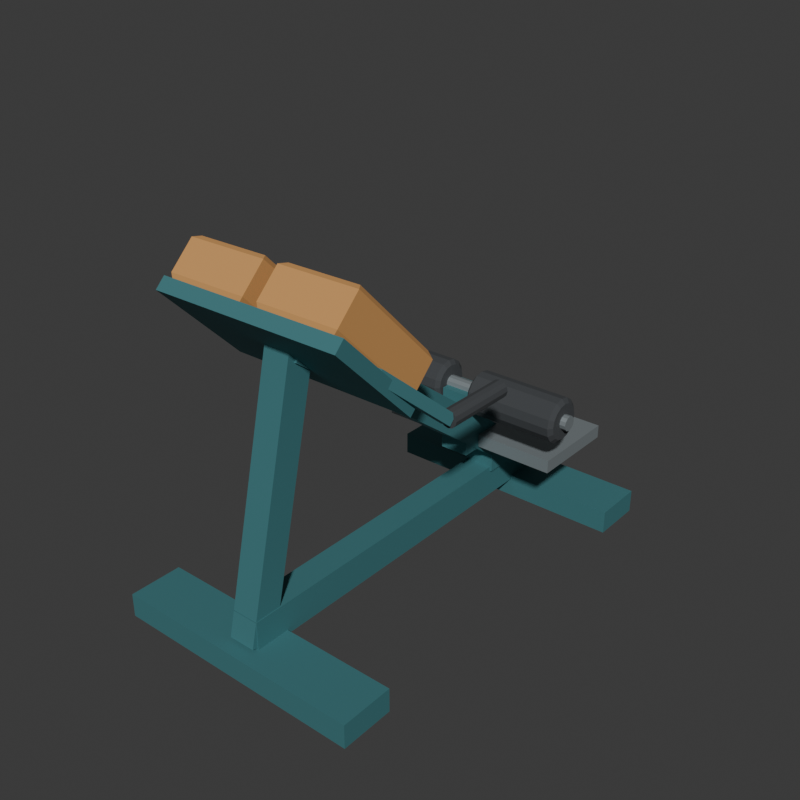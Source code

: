 # Source: source.blend  (saved by Blender 4.3.34; exported with 4.5.12 LTS)
import bpy
from mathutils import Matrix  # noqa: F401  (used for matrix-valued properties, if any)

bpy.ops.wm.read_factory_settings(use_empty=True)
scene = bpy.context.scene
scene.name = 'Scene'

# ---- collections
col_collection = bpy.data.collections.new('Collection'); scene.collection.children.link(col_collection)

# ---- materials (node trees are filled in below, after node groups)
mat_wholeframe_mutedteal = bpy.data.materials.new('WholeFrame_MutedTeal')
mat_wholeframe_mutedteal.diffuse_color = (0.065, 0.22, 0.24, 1.0)
mat_wholesplithippads_ochre = bpy.data.materials.new('WholeSplitHipPads_Ochre')
mat_wholesplithippads_ochre.diffuse_color = (0.62, 0.31, 0.1, 1.0)
mat_wholerollersandgrips_graphite = bpy.data.materials.new('WholeRollersAndGrips_Graphite')
mat_wholerollersandgrips_graphite.diffuse_color = (0.05, 0.055, 0.06, 1.0)
mat_wholeplatformandaxle_satinsteel = bpy.data.materials.new('WholePlatformAndAxle_SatinSteel')
mat_wholeplatformandaxle_satinsteel.diffuse_color = (0.37, 0.42, 0.44, 1.0)

# ---- material node trees
mat_wholeframe_mutedteal.use_nodes = True; mat_wholeframe_mutedteal.node_tree.nodes.clear()
_N = mat_wholeframe_mutedteal.node_tree.nodes; _L = mat_wholeframe_mutedteal.node_tree.links
n0 = _N.new('ShaderNodeBsdfPrincipled'); n0.name = 'Principled BSDF'; n0.location = (10, 300)
n0.inputs[0].default_value = (0.065, 0.22, 0.24, 1.0)
n0.inputs[1].default_value = 0.25
n0.inputs[2].default_value = 0.65
n1 = _N.new('ShaderNodeOutputMaterial'); n1.name = 'Material Output'; n1.location = (300, 300)
_L.new(n0.outputs[0], n1.inputs[0])
n1.is_active_output = True
mat_wholesplithippads_ochre.use_nodes = True; mat_wholesplithippads_ochre.node_tree.nodes.clear()
_N = mat_wholesplithippads_ochre.node_tree.nodes; _L = mat_wholesplithippads_ochre.node_tree.links
n0 = _N.new('ShaderNodeBsdfPrincipled'); n0.name = 'Principled BSDF'; n0.location = (10, 300)
n0.inputs[0].default_value = (0.62, 0.31, 0.1, 1.0)
n0.inputs[2].default_value = 0.87
n1 = _N.new('ShaderNodeOutputMaterial'); n1.name = 'Material Output'; n1.location = (300, 300)
_L.new(n0.outputs[0], n1.inputs[0])
n1.is_active_output = True
mat_wholerollersandgrips_graphite.use_nodes = True; mat_wholerollersandgrips_graphite.node_tree.nodes.clear()
_N = mat_wholerollersandgrips_graphite.node_tree.nodes; _L = mat_wholerollersandgrips_graphite.node_tree.links
n0 = _N.new('ShaderNodeBsdfPrincipled'); n0.name = 'Principled BSDF'; n0.location = (10, 300)
n0.inputs[0].default_value = (0.05, 0.055, 0.06, 1.0)
n0.inputs[2].default_value = 0.88
n1 = _N.new('ShaderNodeOutputMaterial'); n1.name = 'Material Output'; n1.location = (300, 300)
_L.new(n0.outputs[0], n1.inputs[0])
n1.is_active_output = True
mat_wholeplatformandaxle_satinsteel.use_nodes = True; mat_wholeplatformandaxle_satinsteel.node_tree.nodes.clear()
_N = mat_wholeplatformandaxle_satinsteel.node_tree.nodes; _L = mat_wholeplatformandaxle_satinsteel.node_tree.links
n0 = _N.new('ShaderNodeBsdfPrincipled'); n0.name = 'Principled BSDF'; n0.location = (10, 300)
n0.inputs[0].default_value = (0.37, 0.42, 0.44, 1.0)
n0.inputs[1].default_value = 0.6
n0.inputs[2].default_value = 0.48
n1 = _N.new('ShaderNodeOutputMaterial'); n1.name = 'Material Output'; n1.location = (300, 300)
_L.new(n0.outputs[0], n1.inputs[0])
n1.is_active_output = True

# ---- world
world_world = bpy.data.worlds.new('World'); scene.world = world_world
world_world.use_nodes = True; world_world.node_tree.nodes.clear()
_N = world_world.node_tree.nodes; _L = world_world.node_tree.links
n0 = _N.new('ShaderNodeOutputWorld'); n0.name = 'World Output'; n0.location = (300, 300)
n1 = _N.new('ShaderNodeBackground'); n1.name = 'Background'; n1.location = (10, 300)
n1.inputs[0].default_value = (0.05088, 0.05088, 0.05088, 1.0)
_L.new(n1.outputs[0], n0.inputs[0])
n0.is_active_output = True
world_world.color = (0.05088, 0.05088, 0.05088)
world_world.sun_shadow_jitter_overblur = 0.0

# ---- meshes
me_wholegroundfoottransverse_0mesh = bpy.data.meshes.new('WholeGroundFootTransverse_0Mesh')
me_wholegroundfoottransverse_0mesh.from_pydata([(-0.43, -0.74, 0.0), (0.43, -0.74, 0.0), (-0.43, -0.56, 0.0), (0.43, -0.56, 0.0), (-0.43, -0.74, 0.08), (0.43, -0.74, 0.08), (-0.43, -0.56, 0.08), (0.43, -0.56, 0.08)], [], [(0, 2, 3), (0, 3, 1), (4, 5, 7), (4, 7, 6), (0, 1, 5), (0, 5, 4), (2, 6, 7), (2, 7, 3), (0, 4, 6), (0, 6, 2), (1, 3, 7), (1, 7, 5)])
me_wholegroundfoottransverse_0mesh.materials.append(mat_wholeframe_mutedteal)
me_wholegroundfoottransverse_0mesh.materials.append(mat_wholesplithippads_ochre)
me_wholegroundfoottransverse_0mesh.materials.append(mat_wholerollersandgrips_graphite)
me_wholegroundfoottransverse_0mesh.materials.append(mat_wholeplatformandaxle_satinsteel)
me_wholegroundfoottransverse_0mesh.update()
me_wholegroundfoottransverse_1mesh = bpy.data.meshes.new('WholeGroundFootTransverse_1Mesh')
me_wholegroundfoottransverse_1mesh.from_pydata([(-0.43, 0.56, 0.0), (0.43, 0.56, 0.0), (-0.43, 0.74, 0.0), (0.43, 0.74, 0.0), (-0.43, 0.56, 0.08), (0.43, 0.56, 0.08), (-0.43, 0.74, 0.08), (0.43, 0.74, 0.08)], [], [(0, 2, 3), (0, 3, 1), (4, 5, 7), (4, 7, 6), (0, 1, 5), (0, 5, 4), (2, 6, 7), (2, 7, 3), (0, 4, 6), (0, 6, 2), (1, 3, 7), (1, 7, 5)])
me_wholegroundfoottransverse_1mesh.materials.append(mat_wholeframe_mutedteal)
me_wholegroundfoottransverse_1mesh.materials.append(mat_wholesplithippads_ochre)
me_wholegroundfoottransverse_1mesh.materials.append(mat_wholerollersandgrips_graphite)
me_wholegroundfoottransverse_1mesh.materials.append(mat_wholeplatformandaxle_satinsteel)
me_wholegroundfoottransverse_1mesh.update()
me_wholelowlongitudinaltiemesh = bpy.data.meshes.new('WholeLowLongitudinalTieMesh')
me_wholelowlongitudinaltiemesh.from_pydata([(-0.0475, -0.675, 0.065), (0.0475, -0.675, 0.065), (-0.0475, 0.675, 0.065), (0.0475, 0.675, 0.065), (-0.0475, -0.675, 0.175), (0.0475, -0.675, 0.175), (-0.0475, 0.675, 0.175), (0.0475, 0.675, 0.175)], [], [(0, 2, 3), (0, 3, 1), (4, 5, 7), (4, 7, 6), (0, 1, 5), (0, 5, 4), (2, 6, 7), (2, 7, 3), (0, 4, 6), (0, 6, 2), (1, 3, 7), (1, 7, 5)])
me_wholelowlongitudinaltiemesh.materials.append(mat_wholeframe_mutedteal)
me_wholelowlongitudinaltiemesh.materials.append(mat_wholesplithippads_ochre)
me_wholelowlongitudinaltiemesh.materials.append(mat_wholerollersandgrips_graphite)
me_wholelowlongitudinaltiemesh.materials.append(mat_wholeplatformandaxle_satinsteel)
me_wholelowlongitudinaltiemesh.update()
me_wholediagonalmainspinemesh = bpy.data.meshes.new('WholeDiagonalMainSpineMesh')
me_wholediagonalmainspinemesh.from_pydata([(0.0525, 0.5386, 0.1379), (0.0525, 0.6014, 0.2221), (-0.0525, 0.5386, 0.1379), (-0.0525, 0.6014, 0.2221), (0.0525, -0.4814, 0.8979), (0.0525, -0.4186, 0.9821), (-0.0525, -0.4814, 0.8979), (-0.0525, -0.4186, 0.9821)], [], [(0, 2, 3), (0, 3, 1), (4, 5, 7), (4, 7, 6), (0, 1, 5), (0, 5, 4), (2, 6, 7), (2, 7, 3), (0, 4, 6), (0, 6, 2), (1, 3, 7), (1, 7, 5)])
me_wholediagonalmainspinemesh.materials.append(mat_wholeframe_mutedteal)
me_wholediagonalmainspinemesh.materials.append(mat_wholesplithippads_ochre)
me_wholediagonalmainspinemesh.materials.append(mat_wholerollersandgrips_graphite)
me_wholediagonalmainspinemesh.materials.append(mat_wholeplatformandaxle_satinsteel)
me_wholediagonalmainspinemesh.update()
me_wholesteepfronttrianglestaymesh = bpy.data.meshes.new('WholeSteepFrontTriangleStayMesh')
me_wholesteepfronttrianglestaymesh.from_pydata([(0.045, -0.6938, 0.09019), (0.045, -0.6062, 0.06981), (-0.045, -0.6938, 0.09019), (-0.045, -0.6062, 0.06981), (0.045, -0.4938, 0.9502), (0.045, -0.4062, 0.9298), (-0.045, -0.4938, 0.9502), (-0.045, -0.4062, 0.9298)], [], [(0, 2, 3), (0, 3, 1), (4, 5, 7), (4, 7, 6), (0, 1, 5), (0, 5, 4), (2, 6, 7), (2, 7, 3), (0, 4, 6), (0, 6, 2), (1, 3, 7), (1, 7, 5)])
me_wholesteepfronttrianglestaymesh.materials.append(mat_wholeframe_mutedteal)
me_wholesteepfronttrianglestaymesh.materials.append(mat_wholesplithippads_ochre)
me_wholesteepfronttrianglestaymesh.materials.append(mat_wholerollersandgrips_graphite)
me_wholesteepfronttrianglestaymesh.materials.append(mat_wholeplatformandaxle_satinsteel)
me_wholesteepfronttrianglestaymesh.update()
me_wholeinclinedpadunderplatemesh = bpy.data.meshes.new('WholeInclinedPadUnderplateMesh')
me_wholeinclinedpadunderplatemesh.from_pydata([(-0.32, -0.6174, 1.048), (0.32, -0.6174, 1.048), (-0.32, -0.3416, 0.7726), (0.32, -0.3416, 0.7726), (-0.32, -0.5856, 1.08), (0.32, -0.5856, 1.08), (-0.32, -0.3098, 0.8044), (0.32, -0.3098, 0.8044)], [], [(0, 2, 3), (0, 3, 1), (4, 5, 7), (4, 7, 6), (0, 1, 5), (0, 5, 4), (2, 6, 7), (2, 7, 3), (0, 4, 6), (0, 6, 2), (1, 3, 7), (1, 7, 5)])
me_wholeinclinedpadunderplatemesh.materials.append(mat_wholeframe_mutedteal)
me_wholeinclinedpadunderplatemesh.materials.append(mat_wholesplithippads_ochre)
me_wholeinclinedpadunderplatemesh.materials.append(mat_wholerollersandgrips_graphite)
me_wholeinclinedpadunderplatemesh.materials.append(mat_wholeplatformandaxle_satinsteel)
me_wholeinclinedpadunderplatemesh.update()
me_wholelefthippadmesh = bpy.data.meshes.new('WholeLeftHipPadMesh')
me_wholelefthippadmesh.from_pydata([(-0.287, -0.5853, 1.076), (-0.033, -0.5853, 1.076), (-0.033, -0.3137, 0.8047), (-0.287, -0.3137, 0.8047), (-0.295, -0.5803, 1.093), (-0.025, -0.5803, 1.093), (-0.025, -0.2975, 0.8097), (-0.295, -0.2975, 0.8097), (-0.295, -0.5025, 1.17), (-0.025, -0.5025, 1.17), (-0.025, -0.2197, 0.8875), (-0.295, -0.2197, 0.8875), (-0.279, -0.4806, 1.17), (-0.041, -0.4806, 1.17), (-0.041, -0.2204, 0.9094), (-0.279, -0.2204, 0.9094)], [], [(3, 2, 1), (3, 1, 0), (12, 13, 14), (12, 14, 15), (0, 1, 5), (0, 5, 4), (1, 2, 6), (1, 6, 5), (2, 3, 7), (2, 7, 6), (3, 0, 4), (3, 4, 7), (4, 5, 9), (4, 9, 8), (5, 6, 10), (5, 10, 9), (6, 7, 11), (6, 11, 10), (7, 4, 8), (7, 8, 11), (8, 9, 13), (8, 13, 12), (9, 10, 14), (9, 14, 13), (10, 11, 15), (10, 15, 14), (11, 8, 12), (11, 12, 15)])
me_wholelefthippadmesh.polygons.foreach_set('material_index', [1, 1, 1, 1, 1, 1, 1, 1, 1, 1, 1, 1, 1, 1, 1, 1, 1, 1, 1, 1, 1, 1, 1, 1, 1, 1, 1, 1])
me_wholelefthippadmesh.materials.append(mat_wholeframe_mutedteal)
me_wholelefthippadmesh.materials.append(mat_wholesplithippads_ochre)
me_wholelefthippadmesh.materials.append(mat_wholerollersandgrips_graphite)
me_wholelefthippadmesh.materials.append(mat_wholeplatformandaxle_satinsteel)
me_wholelefthippadmesh.update()
me_wholerighthippadmesh = bpy.data.meshes.new('WholeRightHipPadMesh')
me_wholerighthippadmesh.from_pydata([(0.033, -0.5853, 1.076), (0.287, -0.5853, 1.076), (0.287, -0.3137, 0.8047), (0.033, -0.3137, 0.8047), (0.025, -0.5803, 1.093), (0.295, -0.5803, 1.093), (0.295, -0.2975, 0.8097), (0.025, -0.2975, 0.8097), (0.025, -0.5025, 1.17), (0.295, -0.5025, 1.17), (0.295, -0.2197, 0.8875), (0.025, -0.2197, 0.8875), (0.041, -0.4806, 1.17), (0.279, -0.4806, 1.17), (0.279, -0.2204, 0.9094), (0.041, -0.2204, 0.9094)], [], [(3, 2, 1), (3, 1, 0), (12, 13, 14), (12, 14, 15), (0, 1, 5), (0, 5, 4), (1, 2, 6), (1, 6, 5), (2, 3, 7), (2, 7, 6), (3, 0, 4), (3, 4, 7), (4, 5, 9), (4, 9, 8), (5, 6, 10), (5, 10, 9), (6, 7, 11), (6, 11, 10), (7, 4, 8), (7, 8, 11), (8, 9, 13), (8, 13, 12), (9, 10, 14), (9, 14, 13), (10, 11, 15), (10, 15, 14), (11, 8, 12), (11, 12, 15)])
me_wholerighthippadmesh.polygons.foreach_set('material_index', [1, 1, 1, 1, 1, 1, 1, 1, 1, 1, 1, 1, 1, 1, 1, 1, 1, 1, 1, 1, 1, 1, 1, 1, 1, 1, 1, 1])
me_wholerighthippadmesh.materials.append(mat_wholeframe_mutedteal)
me_wholerighthippadmesh.materials.append(mat_wholesplithippads_ochre)
me_wholerighthippadmesh.materials.append(mat_wholerollersandgrips_graphite)
me_wholerighthippadmesh.materials.append(mat_wholeplatformandaxle_satinsteel)
me_wholerighthippadmesh.update()
me_wholesidehandledrop_0mesh = bpy.data.meshes.new('WholeSideHandleDrop_0Mesh')
me_wholesidehandledrop_0mesh.from_pydata([(-0.2763, -0.4357, 0.9414), (-0.2763, -0.4594, 0.9143), (-0.3117, -0.4406, 0.9457), (-0.3117, -0.4643, 0.9186), (-0.3323, -0.2057, 0.7414), (-0.3323, -0.2294, 0.7143), (-0.3677, -0.2106, 0.7457), (-0.3677, -0.2343, 0.7186)], [], [(0, 2, 3), (0, 3, 1), (4, 5, 7), (4, 7, 6), (0, 1, 5), (0, 5, 4), (2, 6, 7), (2, 7, 3), (0, 4, 6), (0, 6, 2), (1, 3, 7), (1, 7, 5)])
me_wholesidehandledrop_0mesh.materials.append(mat_wholeframe_mutedteal)
me_wholesidehandledrop_0mesh.materials.append(mat_wholesplithippads_ochre)
me_wholesidehandledrop_0mesh.materials.append(mat_wholerollersandgrips_graphite)
me_wholesidehandledrop_0mesh.materials.append(mat_wholeplatformandaxle_satinsteel)
me_wholesidehandledrop_0mesh.update()
me_wholesidehandlegrip_0mesh = bpy.data.meshes.new('WholeSideHandleGrip_0Mesh')
me_wholesidehandlegrip_0mesh.from_pydata([(-0.322, -0.22, 0.73), (-0.3258, -0.22, 0.744), (-0.336, -0.22, 0.7542), (-0.35, -0.22, 0.758), (-0.364, -0.22, 0.7542), (-0.3742, -0.22, 0.744), (-0.378, -0.22, 0.73), (-0.3742, -0.22, 0.716), (-0.364, -0.22, 0.7058), (-0.35, -0.22, 0.702), (-0.336, -0.22, 0.7058), (-0.3258, -0.22, 0.716), (-0.322, 0.015, 0.73), (-0.3258, 0.015, 0.744), (-0.336, 0.015, 0.7542), (-0.35, 0.015, 0.758), (-0.364, 0.015, 0.7542), (-0.3742, 0.015, 0.744), (-0.378, 0.015, 0.73), (-0.3742, 0.015, 0.716), (-0.364, 0.015, 0.7058), (-0.35, 0.015, 0.702), (-0.336, 0.015, 0.7058), (-0.3258, 0.015, 0.716)], [], [(9, 10, 11), (8, 9, 11), (7, 8, 11), (6, 7, 11), (5, 6, 11), (4, 5, 11), (3, 4, 11), (2, 3, 11), (1, 2, 11), (0, 1, 11), (14, 13, 12), (15, 14, 12), (16, 15, 12), (17, 16, 12), (18, 17, 12), (19, 18, 12), (20, 19, 12), (21, 20, 12), (22, 21, 12), (23, 22, 12), (13, 1, 0), (12, 13, 0), (14, 2, 1), (13, 14, 1), (15, 3, 2), (14, 15, 2), (16, 4, 3), (15, 16, 3), (17, 5, 4), (16, 17, 4), (18, 6, 5), (17, 18, 5), (19, 7, 6), (18, 19, 6), (20, 8, 7), (19, 20, 7), (21, 9, 8), (20, 21, 8), (22, 10, 9), (21, 22, 9), (23, 11, 10), (22, 23, 10), (12, 0, 11), (23, 12, 11)])
me_wholesidehandlegrip_0mesh.polygons.foreach_set('material_index', [2, 2, 2, 2, 2, 2, 2, 2, 2, 2, 2, 2, 2, 2, 2, 2, 2, 2, 2, 2, 2, 2, 2, 2, 2, 2, 2, 2, 2, 2, 2, 2, 2, 2, 2, 2, 2, 2, 2, 2, 2, 2, 2, 2])
me_wholesidehandlegrip_0mesh.materials.append(mat_wholeframe_mutedteal)
me_wholesidehandlegrip_0mesh.materials.append(mat_wholesplithippads_ochre)
me_wholesidehandlegrip_0mesh.materials.append(mat_wholerollersandgrips_graphite)
me_wholesidehandlegrip_0mesh.materials.append(mat_wholeplatformandaxle_satinsteel)
me_wholesidehandlegrip_0mesh.update()
me_wholesidehandledrop_1mesh = bpy.data.meshes.new('WholeSideHandleDrop_1Mesh')
me_wholesidehandledrop_1mesh.from_pydata([(0.3117, -0.4406, 0.9457), (0.3117, -0.4643, 0.9186), (0.2763, -0.4357, 0.9414), (0.2763, -0.4594, 0.9143), (0.3677, -0.2106, 0.7457), (0.3677, -0.2343, 0.7186), (0.3323, -0.2057, 0.7414), (0.3323, -0.2294, 0.7143)], [], [(0, 2, 3), (0, 3, 1), (4, 5, 7), (4, 7, 6), (0, 1, 5), (0, 5, 4), (2, 6, 7), (2, 7, 3), (0, 4, 6), (0, 6, 2), (1, 3, 7), (1, 7, 5)])
me_wholesidehandledrop_1mesh.materials.append(mat_wholeframe_mutedteal)
me_wholesidehandledrop_1mesh.materials.append(mat_wholesplithippads_ochre)
me_wholesidehandledrop_1mesh.materials.append(mat_wholerollersandgrips_graphite)
me_wholesidehandledrop_1mesh.materials.append(mat_wholeplatformandaxle_satinsteel)
me_wholesidehandledrop_1mesh.update()
me_wholesidehandlegrip_1mesh = bpy.data.meshes.new('WholeSideHandleGrip_1Mesh')
me_wholesidehandlegrip_1mesh.from_pydata([(0.378, -0.22, 0.73), (0.3742, -0.22, 0.744), (0.364, -0.22, 0.7542), (0.35, -0.22, 0.758), (0.336, -0.22, 0.7542), (0.3258, -0.22, 0.744), (0.322, -0.22, 0.73), (0.3258, -0.22, 0.716), (0.336, -0.22, 0.7058), (0.35, -0.22, 0.702), (0.364, -0.22, 0.7058), (0.3742, -0.22, 0.716), (0.378, 0.015, 0.73), (0.3742, 0.015, 0.744), (0.364, 0.015, 0.7542), (0.35, 0.015, 0.758), (0.336, 0.015, 0.7542), (0.3258, 0.015, 0.744), (0.322, 0.015, 0.73), (0.3258, 0.015, 0.716), (0.336, 0.015, 0.7058), (0.35, 0.015, 0.702), (0.364, 0.015, 0.7058), (0.3742, 0.015, 0.716)], [], [(9, 10, 11), (8, 9, 11), (7, 8, 11), (6, 7, 11), (5, 6, 11), (4, 5, 11), (3, 4, 11), (2, 3, 11), (1, 2, 11), (0, 1, 11), (14, 13, 12), (15, 14, 12), (16, 15, 12), (17, 16, 12), (18, 17, 12), (19, 18, 12), (20, 19, 12), (21, 20, 12), (22, 21, 12), (23, 22, 12), (13, 1, 0), (12, 13, 0), (14, 2, 1), (13, 14, 1), (15, 3, 2), (14, 15, 2), (16, 4, 3), (15, 16, 3), (17, 5, 4), (16, 17, 4), (18, 6, 5), (17, 18, 5), (19, 7, 6), (18, 19, 6), (20, 8, 7), (19, 20, 7), (21, 9, 8), (20, 21, 8), (22, 10, 9), (21, 22, 9), (23, 11, 10), (22, 23, 10), (12, 0, 11), (23, 12, 11)])
me_wholesidehandlegrip_1mesh.polygons.foreach_set('material_index', [2, 2, 2, 2, 2, 2, 2, 2, 2, 2, 2, 2, 2, 2, 2, 2, 2, 2, 2, 2, 2, 2, 2, 2, 2, 2, 2, 2, 2, 2, 2, 2, 2, 2, 2, 2, 2, 2, 2, 2, 2, 2, 2, 2])
me_wholesidehandlegrip_1mesh.materials.append(mat_wholeframe_mutedteal)
me_wholesidehandlegrip_1mesh.materials.append(mat_wholesplithippads_ochre)
me_wholesidehandlegrip_1mesh.materials.append(mat_wholerollersandgrips_graphite)
me_wholesidehandlegrip_1mesh.materials.append(mat_wholeplatformandaxle_satinsteel)
me_wholesidehandlegrip_1mesh.update()
me_wholerearfootplatformpostmesh = bpy.data.meshes.new('WholeRearFootPlatformPostMesh')
me_wholerearfootplatformpostmesh.from_pydata([(-0.055, 0.425, 0.16), (0.055, 0.425, 0.16), (-0.055, 0.575, 0.16), (0.055, 0.575, 0.16), (-0.055, 0.425, 0.32), (0.055, 0.425, 0.32), (-0.055, 0.575, 0.32), (0.055, 0.575, 0.32)], [], [(0, 2, 3), (0, 3, 1), (4, 5, 7), (4, 7, 6), (0, 1, 5), (0, 5, 4), (2, 6, 7), (2, 7, 3), (0, 4, 6), (0, 6, 2), (1, 3, 7), (1, 7, 5)])
me_wholerearfootplatformpostmesh.materials.append(mat_wholeframe_mutedteal)
me_wholerearfootplatformpostmesh.materials.append(mat_wholesplithippads_ochre)
me_wholerearfootplatformpostmesh.materials.append(mat_wholerollersandgrips_graphite)
me_wholerearfootplatformpostmesh.materials.append(mat_wholeplatformandaxle_satinsteel)
me_wholerearfootplatformpostmesh.update()
me_wholerearfootplatformmesh = bpy.data.meshes.new('WholeRearFootPlatformMesh')
me_wholerearfootplatformmesh.from_pydata([(-0.325, 0.345, 0.2925), (0.325, 0.345, 0.2925), (-0.325, 0.655, 0.2925), (0.325, 0.655, 0.2925), (-0.325, 0.345, 0.3375), (0.325, 0.345, 0.3375), (-0.325, 0.655, 0.3375), (0.325, 0.655, 0.3375)], [], [(0, 2, 3), (0, 3, 1), (4, 5, 7), (4, 7, 6), (0, 1, 5), (0, 5, 4), (2, 6, 7), (2, 7, 3), (0, 4, 6), (0, 6, 2), (1, 3, 7), (1, 7, 5)])
me_wholerearfootplatformmesh.polygons.foreach_set('material_index', [3, 3, 3, 3, 3, 3, 3, 3, 3, 3, 3, 3])
me_wholerearfootplatformmesh.materials.append(mat_wholeframe_mutedteal)
me_wholerearfootplatformmesh.materials.append(mat_wholesplithippads_ochre)
me_wholerearfootplatformmesh.materials.append(mat_wholerollersandgrips_graphite)
me_wholerearfootplatformmesh.materials.append(mat_wholeplatformandaxle_satinsteel)
me_wholerearfootplatformmesh.update()
me_wholeraisedrollerpostmesh = bpy.data.meshes.new('WholeRaisedRollerPostMesh')
me_wholeraisedrollerpostmesh.from_pydata([(-0.05, 0.28, 0.285), (0.05, 0.28, 0.285), (-0.05, 0.38, 0.285), (0.05, 0.38, 0.285), (-0.05, 0.28, 0.505), (0.05, 0.28, 0.505), (-0.05, 0.38, 0.505), (0.05, 0.38, 0.505)], [], [(0, 2, 3), (0, 3, 1), (4, 5, 7), (4, 7, 6), (0, 1, 5), (0, 5, 4), (2, 6, 7), (2, 7, 3), (0, 4, 6), (0, 6, 2), (1, 3, 7), (1, 7, 5)])
me_wholeraisedrollerpostmesh.materials.append(mat_wholeframe_mutedteal)
me_wholeraisedrollerpostmesh.materials.append(mat_wholesplithippads_ochre)
me_wholeraisedrollerpostmesh.materials.append(mat_wholerollersandgrips_graphite)
me_wholeraisedrollerpostmesh.materials.append(mat_wholeplatformandaxle_satinsteel)
me_wholeraisedrollerpostmesh.update()
me_wholecontinuousrearrolleraxlemesh = bpy.data.meshes.new('WholeContinuousRearRollerAxleMesh')
me_wholecontinuousrearrolleraxlemesh.from_pydata([(-0.4, 0.355, 0.505), (-0.4, 0.3517, 0.5175), (-0.4, 0.3425, 0.5267), (-0.4, 0.33, 0.53), (-0.4, 0.3175, 0.5267), (-0.4, 0.3083, 0.5175), (-0.4, 0.305, 0.505), (-0.4, 0.3083, 0.4925), (-0.4, 0.3175, 0.4833), (-0.4, 0.33, 0.48), (-0.4, 0.3425, 0.4833), (-0.4, 0.3517, 0.4925), (0.4, 0.355, 0.505), (0.4, 0.3517, 0.5175), (0.4, 0.3425, 0.5267), (0.4, 0.33, 0.53), (0.4, 0.3175, 0.5267), (0.4, 0.3083, 0.5175), (0.4, 0.305, 0.505), (0.4, 0.3083, 0.4925), (0.4, 0.3175, 0.4833), (0.4, 0.33, 0.48), (0.4, 0.3425, 0.4833), (0.4, 0.3517, 0.4925)], [], [(11, 10, 9), (11, 9, 8), (11, 8, 7), (11, 7, 6), (11, 6, 5), (11, 5, 4), (11, 4, 3), (11, 3, 2), (11, 2, 1), (11, 1, 0), (12, 13, 14), (12, 14, 15), (12, 15, 16), (12, 16, 17), (12, 17, 18), (12, 18, 19), (12, 19, 20), (12, 20, 21), (12, 21, 22), (12, 22, 23), (0, 1, 13), (0, 13, 12), (1, 2, 14), (1, 14, 13), (2, 3, 15), (2, 15, 14), (3, 4, 16), (3, 16, 15), (4, 5, 17), (4, 17, 16), (5, 6, 18), (5, 18, 17), (6, 7, 19), (6, 19, 18), (7, 8, 20), (7, 20, 19), (8, 9, 21), (8, 21, 20), (9, 10, 22), (9, 22, 21), (10, 11, 23), (10, 23, 22), (11, 0, 12), (11, 12, 23)])
me_wholecontinuousrearrolleraxlemesh.polygons.foreach_set('material_index', [3, 3, 3, 3, 3, 3, 3, 3, 3, 3, 3, 3, 3, 3, 3, 3, 3, 3, 3, 3, 3, 3, 3, 3, 3, 3, 3, 3, 3, 3, 3, 3, 3, 3, 3, 3, 3, 3, 3, 3, 3, 3, 3, 3])
me_wholecontinuousrearrolleraxlemesh.materials.append(mat_wholeframe_mutedteal)
me_wholecontinuousrearrolleraxlemesh.materials.append(mat_wholesplithippads_ochre)
me_wholecontinuousrearrolleraxlemesh.materials.append(mat_wholerollersandgrips_graphite)
me_wholecontinuousrearrolleraxlemesh.materials.append(mat_wholeplatformandaxle_satinsteel)
me_wholecontinuousrearrolleraxlemesh.update()
me_wholerearroller_0mesh = bpy.data.meshes.new('WholeRearRoller_0Mesh')
me_wholerearroller_0mesh.from_pydata([(-0.38, 0.33, 0.505), (-0.38, 0.39, 0.505), (-0.38, 0.3854, 0.528), (-0.38, 0.3724, 0.5474), (-0.38, 0.353, 0.5604), (-0.38, 0.33, 0.565), (-0.38, 0.307, 0.5604), (-0.38, 0.2876, 0.5474), (-0.38, 0.2746, 0.528), (-0.38, 0.27, 0.505), (-0.38, 0.2746, 0.482), (-0.38, 0.2876, 0.4626), (-0.38, 0.307, 0.4496), (-0.38, 0.33, 0.445), (-0.38, 0.353, 0.4496), (-0.38, 0.3724, 0.4626), (-0.38, 0.3854, 0.482), (-0.368, 0.405, 0.505), (-0.368, 0.3993, 0.5337), (-0.368, 0.383, 0.558), (-0.368, 0.3587, 0.5743), (-0.368, 0.33, 0.58), (-0.368, 0.3013, 0.5743), (-0.368, 0.277, 0.558), (-0.368, 0.2607, 0.5337), (-0.368, 0.255, 0.505), (-0.368, 0.2607, 0.4763), (-0.368, 0.277, 0.452), (-0.368, 0.3013, 0.4357), (-0.368, 0.33, 0.43), (-0.368, 0.3587, 0.4357), (-0.368, 0.383, 0.452), (-0.368, 0.3993, 0.4763), (-0.067, 0.405, 0.505), (-0.067, 0.3993, 0.5337), (-0.067, 0.383, 0.558), (-0.067, 0.3587, 0.5743), (-0.067, 0.33, 0.58), (-0.067, 0.3013, 0.5743), (-0.067, 0.277, 0.558), (-0.067, 0.2607, 0.5337), (-0.067, 0.255, 0.505), (-0.067, 0.2607, 0.4763), (-0.067, 0.277, 0.452), (-0.067, 0.3013, 0.4357), (-0.067, 0.33, 0.43), (-0.067, 0.3587, 0.4357), (-0.067, 0.383, 0.452), (-0.067, 0.3993, 0.4763), (-0.055, 0.39, 0.505), (-0.055, 0.3854, 0.528), (-0.055, 0.3724, 0.5474), (-0.055, 0.353, 0.5604), (-0.055, 0.33, 0.565), (-0.055, 0.307, 0.5604), (-0.055, 0.2876, 0.5474), (-0.055, 0.2746, 0.528), (-0.055, 0.27, 0.505), (-0.055, 0.2746, 0.482), (-0.055, 0.2876, 0.4626), (-0.055, 0.307, 0.4496), (-0.055, 0.33, 0.445), (-0.055, 0.353, 0.4496), (-0.055, 0.3724, 0.4626), (-0.055, 0.3854, 0.482), (-0.055, 0.33, 0.505)], [], [(0, 2, 1), (0, 3, 2), (0, 4, 3), (0, 5, 4), (0, 6, 5), (0, 7, 6), (0, 8, 7), (0, 9, 8), (0, 10, 9), (0, 11, 10), (0, 12, 11), (0, 13, 12), (0, 14, 13), (0, 15, 14), (0, 16, 15), (0, 1, 16), (1, 2, 18), (1, 18, 17), (2, 3, 19), (2, 19, 18), (3, 4, 20), (3, 20, 19), (4, 5, 21), (4, 21, 20), (5, 6, 22), (5, 22, 21), (6, 7, 23), (6, 23, 22), (7, 8, 24), (7, 24, 23), (8, 9, 25), (8, 25, 24), (9, 10, 26), (9, 26, 25), (10, 11, 27), (10, 27, 26), (11, 12, 28), (11, 28, 27), (12, 13, 29), (12, 29, 28), (13, 14, 30), (13, 30, 29), (14, 15, 31), (14, 31, 30), (15, 16, 32), (15, 32, 31), (16, 1, 17), (16, 17, 32), (17, 18, 34), (17, 34, 33), (18, 19, 35), (18, 35, 34), (19, 20, 36), (19, 36, 35), (20, 21, 37), (20, 37, 36), (21, 22, 38), (21, 38, 37), (22, 23, 39), (22, 39, 38), (23, 24, 40), (23, 40, 39), (24, 25, 41), (24, 41, 40), (25, 26, 42), (25, 42, 41), (26, 27, 43), (26, 43, 42), (27, 28, 44), (27, 44, 43), (28, 29, 45), (28, 45, 44), (29, 30, 46), (29, 46, 45), (30, 31, 47), (30, 47, 46), (31, 32, 48), (31, 48, 47), (32, 17, 33), (32, 33, 48), (33, 34, 50), (33, 50, 49), (34, 35, 51), (34, 51, 50), (35, 36, 52), (35, 52, 51), (36, 37, 53), (36, 53, 52), (37, 38, 54), (37, 54, 53), (38, 39, 55), (38, 55, 54), (39, 40, 56), (39, 56, 55), (40, 41, 57), (40, 57, 56), (41, 42, 58), (41, 58, 57), (42, 43, 59), (42, 59, 58), (43, 44, 60), (43, 60, 59), (44, 45, 61), (44, 61, 60), (45, 46, 62), (45, 62, 61), (46, 47, 63), (46, 63, 62), (47, 48, 64), (47, 64, 63), (48, 33, 49), (48, 49, 64), (49, 50, 65), (50, 51, 65), (51, 52, 65), (52, 53, 65), (53, 54, 65), (54, 55, 65), (55, 56, 65), (56, 57, 65), (57, 58, 65), (58, 59, 65), (59, 60, 65), (60, 61, 65), (61, 62, 65), (62, 63, 65), (63, 64, 65), (64, 49, 65)])
me_wholerearroller_0mesh.polygons.foreach_set('material_index', [2, 2, 2, 2, 2, 2, 2, 2, 2, 2, 2, 2, 2, 2, 2, 2, 2, 2, 2, 2, 2, 2, 2, 2, 2, 2, 2, 2, 2, 2, 2, 2, 2, 2, 2, 2, 2, 2, 2, 2, 2, 2, 2, 2, 2, 2, 2, 2, 2, 2, 2, 2, 2, 2, 2, 2, 2, 2, 2, 2, 2, 2, 2, 2, 2, 2, 2, 2, 2, 2, 2, 2, 2, 2, 2, 2, 2, 2, 2, 2, 2, 2, 2, 2, 2, 2, 2, 2, 2, 2, 2, 2, 2, 2, 2, 2, 2, 2, 2, 2, 2, 2, 2, 2, 2, 2, 2, 2, 2, 2, 2, 2, 2, 2, 2, 2, 2, 2, 2, 2, 2, 2, 2, 2, 2, 2, 2, 2])
me_wholerearroller_0mesh.materials.append(mat_wholeframe_mutedteal)
me_wholerearroller_0mesh.materials.append(mat_wholesplithippads_ochre)
me_wholerearroller_0mesh.materials.append(mat_wholerollersandgrips_graphite)
me_wholerearroller_0mesh.materials.append(mat_wholeplatformandaxle_satinsteel)
me_wholerearroller_0mesh.update()
me_wholerearroller_1mesh = bpy.data.meshes.new('WholeRearRoller_1Mesh')
me_wholerearroller_1mesh.from_pydata([(0.055, 0.33, 0.505), (0.055, 0.39, 0.505), (0.055, 0.3854, 0.528), (0.055, 0.3724, 0.5474), (0.055, 0.353, 0.5604), (0.055, 0.33, 0.565), (0.055, 0.307, 0.5604), (0.055, 0.2876, 0.5474), (0.055, 0.2746, 0.528), (0.055, 0.27, 0.505), (0.055, 0.2746, 0.482), (0.055, 0.2876, 0.4626), (0.055, 0.307, 0.4496), (0.055, 0.33, 0.445), (0.055, 0.353, 0.4496), (0.055, 0.3724, 0.4626), (0.055, 0.3854, 0.482), (0.067, 0.405, 0.505), (0.067, 0.3993, 0.5337), (0.067, 0.383, 0.558), (0.067, 0.3587, 0.5743), (0.067, 0.33, 0.58), (0.067, 0.3013, 0.5743), (0.067, 0.277, 0.558), (0.067, 0.2607, 0.5337), (0.067, 0.255, 0.505), (0.067, 0.2607, 0.4763), (0.067, 0.277, 0.452), (0.067, 0.3013, 0.4357), (0.067, 0.33, 0.43), (0.067, 0.3587, 0.4357), (0.067, 0.383, 0.452), (0.067, 0.3993, 0.4763), (0.368, 0.405, 0.505), (0.368, 0.3993, 0.5337), (0.368, 0.383, 0.558), (0.368, 0.3587, 0.5743), (0.368, 0.33, 0.58), (0.368, 0.3013, 0.5743), (0.368, 0.277, 0.558), (0.368, 0.2607, 0.5337), (0.368, 0.255, 0.505), (0.368, 0.2607, 0.4763), (0.368, 0.277, 0.452), (0.368, 0.3013, 0.4357), (0.368, 0.33, 0.43), (0.368, 0.3587, 0.4357), (0.368, 0.383, 0.452), (0.368, 0.3993, 0.4763), (0.38, 0.39, 0.505), (0.38, 0.3854, 0.528), (0.38, 0.3724, 0.5474), (0.38, 0.353, 0.5604), (0.38, 0.33, 0.565), (0.38, 0.307, 0.5604), (0.38, 0.2876, 0.5474), (0.38, 0.2746, 0.528), (0.38, 0.27, 0.505), (0.38, 0.2746, 0.482), (0.38, 0.2876, 0.4626), (0.38, 0.307, 0.4496), (0.38, 0.33, 0.445), (0.38, 0.353, 0.4496), (0.38, 0.3724, 0.4626), (0.38, 0.3854, 0.482), (0.38, 0.33, 0.505)], [], [(0, 2, 1), (0, 3, 2), (0, 4, 3), (0, 5, 4), (0, 6, 5), (0, 7, 6), (0, 8, 7), (0, 9, 8), (0, 10, 9), (0, 11, 10), (0, 12, 11), (0, 13, 12), (0, 14, 13), (0, 15, 14), (0, 16, 15), (0, 1, 16), (1, 2, 18), (1, 18, 17), (2, 3, 19), (2, 19, 18), (3, 4, 20), (3, 20, 19), (4, 5, 21), (4, 21, 20), (5, 6, 22), (5, 22, 21), (6, 7, 23), (6, 23, 22), (7, 8, 24), (7, 24, 23), (8, 9, 25), (8, 25, 24), (9, 10, 26), (9, 26, 25), (10, 11, 27), (10, 27, 26), (11, 12, 28), (11, 28, 27), (12, 13, 29), (12, 29, 28), (13, 14, 30), (13, 30, 29), (14, 15, 31), (14, 31, 30), (15, 16, 32), (15, 32, 31), (16, 1, 17), (16, 17, 32), (17, 18, 34), (17, 34, 33), (18, 19, 35), (18, 35, 34), (19, 20, 36), (19, 36, 35), (20, 21, 37), (20, 37, 36), (21, 22, 38), (21, 38, 37), (22, 23, 39), (22, 39, 38), (23, 24, 40), (23, 40, 39), (24, 25, 41), (24, 41, 40), (25, 26, 42), (25, 42, 41), (26, 27, 43), (26, 43, 42), (27, 28, 44), (27, 44, 43), (28, 29, 45), (28, 45, 44), (29, 30, 46), (29, 46, 45), (30, 31, 47), (30, 47, 46), (31, 32, 48), (31, 48, 47), (32, 17, 33), (32, 33, 48), (33, 34, 50), (33, 50, 49), (34, 35, 51), (34, 51, 50), (35, 36, 52), (35, 52, 51), (36, 37, 53), (36, 53, 52), (37, 38, 54), (37, 54, 53), (38, 39, 55), (38, 55, 54), (39, 40, 56), (39, 56, 55), (40, 41, 57), (40, 57, 56), (41, 42, 58), (41, 58, 57), (42, 43, 59), (42, 59, 58), (43, 44, 60), (43, 60, 59), (44, 45, 61), (44, 61, 60), (45, 46, 62), (45, 62, 61), (46, 47, 63), (46, 63, 62), (47, 48, 64), (47, 64, 63), (48, 33, 49), (48, 49, 64), (49, 50, 65), (50, 51, 65), (51, 52, 65), (52, 53, 65), (53, 54, 65), (54, 55, 65), (55, 56, 65), (56, 57, 65), (57, 58, 65), (58, 59, 65), (59, 60, 65), (60, 61, 65), (61, 62, 65), (62, 63, 65), (63, 64, 65), (64, 49, 65)])
me_wholerearroller_1mesh.polygons.foreach_set('material_index', [2, 2, 2, 2, 2, 2, 2, 2, 2, 2, 2, 2, 2, 2, 2, 2, 2, 2, 2, 2, 2, 2, 2, 2, 2, 2, 2, 2, 2, 2, 2, 2, 2, 2, 2, 2, 2, 2, 2, 2, 2, 2, 2, 2, 2, 2, 2, 2, 2, 2, 2, 2, 2, 2, 2, 2, 2, 2, 2, 2, 2, 2, 2, 2, 2, 2, 2, 2, 2, 2, 2, 2, 2, 2, 2, 2, 2, 2, 2, 2, 2, 2, 2, 2, 2, 2, 2, 2, 2, 2, 2, 2, 2, 2, 2, 2, 2, 2, 2, 2, 2, 2, 2, 2, 2, 2, 2, 2, 2, 2, 2, 2, 2, 2, 2, 2, 2, 2, 2, 2, 2, 2, 2, 2, 2, 2, 2, 2])
me_wholerearroller_1mesh.materials.append(mat_wholeframe_mutedteal)
me_wholerearroller_1mesh.materials.append(mat_wholesplithippads_ochre)
me_wholerearroller_1mesh.materials.append(mat_wholerollersandgrips_graphite)
me_wholerearroller_1mesh.materials.append(mat_wholeplatformandaxle_satinsteel)
me_wholerearroller_1mesh.update()

# ---- objects
ob_wholegroundfoottransverse_0 = bpy.data.objects.new('WholeGroundFootTransverse_0', me_wholegroundfoottransverse_0mesh)
ob_wholegroundfoottransverse_1 = bpy.data.objects.new('WholeGroundFootTransverse_1', me_wholegroundfoottransverse_1mesh)
ob_wholelowlongitudinaltie = bpy.data.objects.new('WholeLowLongitudinalTie', me_wholelowlongitudinaltiemesh)
ob_wholediagonalmainspine = bpy.data.objects.new('WholeDiagonalMainSpine', me_wholediagonalmainspinemesh)
ob_wholesteepfronttrianglestay = bpy.data.objects.new('WholeSteepFrontTriangleStay', me_wholesteepfronttrianglestaymesh)
ob_wholeinclinedpadunderplate = bpy.data.objects.new('WholeInclinedPadUnderplate', me_wholeinclinedpadunderplatemesh)
ob_wholelefthippad = bpy.data.objects.new('WholeLeftHipPad', me_wholelefthippadmesh)
ob_wholerighthippad = bpy.data.objects.new('WholeRightHipPad', me_wholerighthippadmesh)
ob_wholesidehandledrop_0 = bpy.data.objects.new('WholeSideHandleDrop_0', me_wholesidehandledrop_0mesh)
ob_wholesidehandlegrip_0 = bpy.data.objects.new('WholeSideHandleGrip_0', me_wholesidehandlegrip_0mesh)
ob_wholesidehandledrop_1 = bpy.data.objects.new('WholeSideHandleDrop_1', me_wholesidehandledrop_1mesh)
ob_wholesidehandlegrip_1 = bpy.data.objects.new('WholeSideHandleGrip_1', me_wholesidehandlegrip_1mesh)
ob_wholerearfootplatformpost = bpy.data.objects.new('WholeRearFootPlatformPost', me_wholerearfootplatformpostmesh)
ob_wholerearfootplatform = bpy.data.objects.new('WholeRearFootPlatform', me_wholerearfootplatformmesh)
ob_wholeraisedrollerpost = bpy.data.objects.new('WholeRaisedRollerPost', me_wholeraisedrollerpostmesh)
ob_wholecontinuousrearrolleraxle = bpy.data.objects.new('WholeContinuousRearRollerAxle', me_wholecontinuousrearrolleraxlemesh)
ob_wholerearroller_0 = bpy.data.objects.new('WholeRearRoller_0', me_wholerearroller_0mesh)
ob_wholerearroller_1 = bpy.data.objects.new('WholeRearRoller_1', me_wholerearroller_1mesh)

# ---- transforms, parenting, visibility, modifiers, constraints
ob_wholegroundfoottransverse_0.location = (0.0, 0.0, 0.0)
ob_wholegroundfoottransverse_1.location = (0.0, 0.0, 0.0)
ob_wholelowlongitudinaltie.location = (0.0, 0.0, 0.0)
ob_wholediagonalmainspine.location = (0.0, 0.0, 0.0)
ob_wholesteepfronttrianglestay.location = (0.0, 0.0, 0.0)
ob_wholeinclinedpadunderplate.location = (0.0, 0.0, 0.0)
ob_wholelefthippad.location = (0.0, 0.0, 0.0)
ob_wholerighthippad.location = (0.0, 0.0, 0.0)
ob_wholesidehandledrop_0.location = (0.0, 0.0, 0.0)
ob_wholesidehandlegrip_0.location = (0.0, 0.0, 0.0)
ob_wholesidehandledrop_1.location = (0.0, 0.0, 0.0)
ob_wholesidehandlegrip_1.location = (0.0, 0.0, 0.0)
ob_wholerearfootplatformpost.location = (0.0, 0.0, 0.0)
ob_wholerearfootplatform.location = (0.0, 0.0, 0.0)
ob_wholeraisedrollerpost.location = (0.0, 0.0, 0.0)
ob_wholecontinuousrearrolleraxle.location = (0.0, 0.0, 0.0)
ob_wholerearroller_0.location = (0.0, 0.0, 0.0)
ob_wholerearroller_1.location = (0.0, 0.0, 0.0)

# ---- collection membership
scene.collection.objects.link(ob_wholegroundfoottransverse_0)
scene.collection.objects.link(ob_wholegroundfoottransverse_1)
scene.collection.objects.link(ob_wholelowlongitudinaltie)
scene.collection.objects.link(ob_wholediagonalmainspine)
scene.collection.objects.link(ob_wholesteepfronttrianglestay)
scene.collection.objects.link(ob_wholeinclinedpadunderplate)
scene.collection.objects.link(ob_wholelefthippad)
scene.collection.objects.link(ob_wholerighthippad)
scene.collection.objects.link(ob_wholesidehandledrop_0)
scene.collection.objects.link(ob_wholesidehandlegrip_0)
scene.collection.objects.link(ob_wholesidehandledrop_1)
scene.collection.objects.link(ob_wholesidehandlegrip_1)
scene.collection.objects.link(ob_wholerearfootplatformpost)
scene.collection.objects.link(ob_wholerearfootplatform)
scene.collection.objects.link(ob_wholeraisedrollerpost)
scene.collection.objects.link(ob_wholecontinuousrearrolleraxle)
scene.collection.objects.link(ob_wholerearroller_0)
scene.collection.objects.link(ob_wholerearroller_1)

# ---- scene / render settings (as saved in the file)
scene.frame_start = 1; scene.frame_end = 250; scene.frame_set(1)
scene.render.engine = 'CYCLES'
scene.render.resolution_x = 640
scene.render.resolution_y = 640
scene.render.use_compositing = False
scene.cycles.use_denoising = False
scene.cycles.samples = 128
scene.cycles.use_adaptive_sampling = False
bpy.context.view_layer.update()

# ---- added for rendering (the .blend has no active camera and no usable light): camera, sun
cam_auto = bpy.data.cameras.new('AutoCamera')
cam_auto.lens = 50.0
cam_auto.sensor_width = 36.0
cam_auto.clip_end = 1000.0
ob_auto_camera = bpy.data.objects.new('AutoCamera', cam_auto)
scene.collection.objects.link(ob_auto_camera)
ob_auto_camera.location = (1.9185, -2.30221, 2.11996)
ob_auto_camera.rotation_euler = (1.09748, -7.21219e-08, 0.694738)
scene.camera = ob_auto_camera
light_auto_sun = bpy.data.lights.new('AutoSun', 'SUN')
light_auto_sun.energy = 3.0
light_auto_sun.angle = 0.0523599
ob_auto_sun = bpy.data.objects.new('AutoSun', light_auto_sun)
scene.collection.objects.link(ob_auto_sun)
ob_auto_sun.rotation_euler = (0.872665, 0.174533, 0.523599)
bpy.context.view_layer.update()
